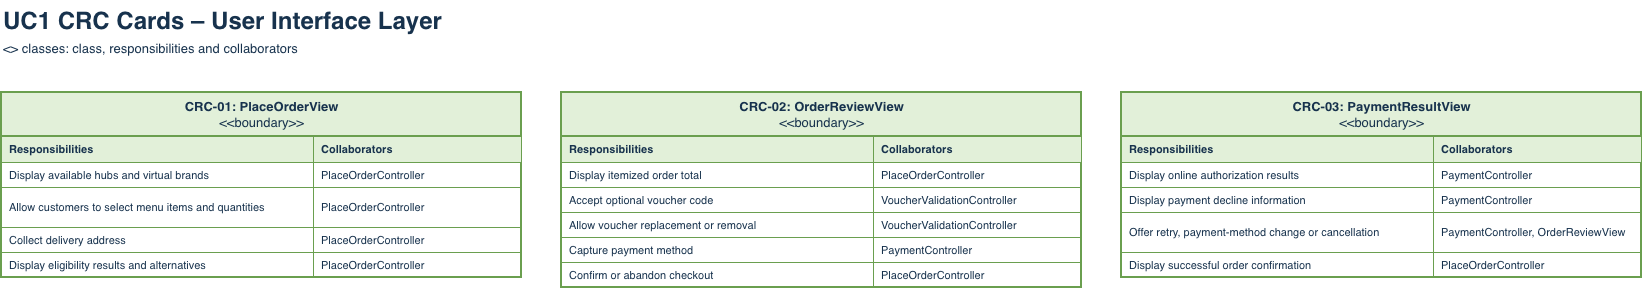

The diagram above was exported from draw.io. Its source (the exported page's mxGraphModel, read from the mxfile embedded in the PNG):
<mxGraphModel dx="1696" dy="785" grid="1" gridSize="10" guides="1" tooltips="1" connect="1" arrows="1" fold="1" page="1" pageScale="1" pageWidth="1800" pageHeight="700" math="0" shadow="0">
  <root>
    <mxCell id="0" />
    <mxCell id="1" parent="0" />
    <mxCell id="ui_title" parent="1" style="text;html=1;align=left;verticalAlign=top;whiteSpace=wrap;fontSize=24;fontStyle=1;fontColor=#17324d;" value="UC1 CRC Cards – User Interface Layer" vertex="1">
      <mxGeometry height="34" width="1200" x="40" y="8" as="geometry" />
    </mxCell>
    <mxCell id="ui_sub" parent="1" style="text;html=1;align=left;verticalAlign=top;whiteSpace=wrap;fontSize=13;fontColor=#17324d;" value="&lt;&lt;boundary&gt;&gt; classes: class, responsibilities and collaborators" vertex="1">
      <mxGeometry height="22" width="1400" x="40" y="42" as="geometry" />
    </mxCell>
    <mxCell id="ui_1" parent="1" style="swimlane;fontStyle=0;align=center;verticalAlign=top;startSize=44;collapsible=0;html=1;fillColor=#e2f0d9;strokeColor=#6a9f4f;strokeWidth=2;fontColor=#17324d;fontSize=13;swimlaneFillColor=#ffffff;" value="&lt;b&gt;CRC-01: PlaceOrderView&lt;/b&gt;&lt;br&gt;&amp;lt;&amp;lt;boundary&amp;gt;&amp;gt;" vertex="1">
      <mxGeometry height="185" width="520" x="40" y="100" as="geometry" />
    </mxCell>
    <mxCell id="ui_2" parent="ui_1" style="rounded=0;whiteSpace=wrap;html=1;align=left;verticalAlign=middle;spacingLeft=6;spacingRight=4;fontSize=11;fontColor=#17324d;strokeColor=#6a9f4f;fillColor=#e2f0d9;fontStyle=1;" value="Responsibilities" vertex="1">
      <mxGeometry height="26" width="312" y="44" as="geometry" />
    </mxCell>
    <mxCell id="ui_3" parent="ui_1" style="rounded=0;whiteSpace=wrap;html=1;align=left;verticalAlign=middle;spacingLeft=6;spacingRight=4;fontSize=11;fontColor=#17324d;strokeColor=#6a9f4f;fillColor=#e2f0d9;fontStyle=1;" value="Collaborators" vertex="1">
      <mxGeometry height="26" width="208" x="312" y="44" as="geometry" />
    </mxCell>
    <mxCell id="ui_4" parent="ui_1" style="rounded=0;whiteSpace=wrap;html=1;align=left;verticalAlign=middle;spacingLeft=6;spacingRight=4;fontSize=11;fontColor=#17324d;strokeColor=#6a9f4f;fillColor=none;" value="Display available hubs and virtual brands" vertex="1">
      <mxGeometry height="25" width="312" y="70" as="geometry" />
    </mxCell>
    <mxCell id="ui_5" parent="ui_1" style="rounded=0;whiteSpace=wrap;html=1;align=left;verticalAlign=middle;spacingLeft=6;spacingRight=4;fontSize=11;fontColor=#17324d;strokeColor=#6a9f4f;fillColor=none;" value="PlaceOrderController" vertex="1">
      <mxGeometry height="25" width="208" x="312" y="70" as="geometry" />
    </mxCell>
    <mxCell id="ui_6" parent="ui_1" style="rounded=0;whiteSpace=wrap;html=1;align=left;verticalAlign=middle;spacingLeft=6;spacingRight=4;fontSize=11;fontColor=#17324d;strokeColor=#6a9f4f;fillColor=none;" value="Allow customers to select menu items and quantities" vertex="1">
      <mxGeometry height="40" width="312" y="95" as="geometry" />
    </mxCell>
    <mxCell id="ui_7" parent="ui_1" style="rounded=0;whiteSpace=wrap;html=1;align=left;verticalAlign=middle;spacingLeft=6;spacingRight=4;fontSize=11;fontColor=#17324d;strokeColor=#6a9f4f;fillColor=none;" value="PlaceOrderController" vertex="1">
      <mxGeometry height="40" width="208" x="312" y="95" as="geometry" />
    </mxCell>
    <mxCell id="ui_8" parent="ui_1" style="rounded=0;whiteSpace=wrap;html=1;align=left;verticalAlign=middle;spacingLeft=6;spacingRight=4;fontSize=11;fontColor=#17324d;strokeColor=#6a9f4f;fillColor=none;" value="Collect delivery address" vertex="1">
      <mxGeometry height="25" width="312" y="135" as="geometry" />
    </mxCell>
    <mxCell id="ui_9" parent="ui_1" style="rounded=0;whiteSpace=wrap;html=1;align=left;verticalAlign=middle;spacingLeft=6;spacingRight=4;fontSize=11;fontColor=#17324d;strokeColor=#6a9f4f;fillColor=none;" value="PlaceOrderController" vertex="1">
      <mxGeometry height="25" width="208" x="312" y="135" as="geometry" />
    </mxCell>
    <mxCell id="ui_10" parent="ui_1" style="rounded=0;whiteSpace=wrap;html=1;align=left;verticalAlign=middle;spacingLeft=6;spacingRight=4;fontSize=11;fontColor=#17324d;strokeColor=#6a9f4f;fillColor=none;" value="Display eligibility results and alternatives" vertex="1">
      <mxGeometry height="25" width="312" y="160" as="geometry" />
    </mxCell>
    <mxCell id="ui_11" parent="ui_1" style="rounded=0;whiteSpace=wrap;html=1;align=left;verticalAlign=middle;spacingLeft=6;spacingRight=4;fontSize=11;fontColor=#17324d;strokeColor=#6a9f4f;fillColor=none;" value="PlaceOrderController" vertex="1">
      <mxGeometry height="25" width="208" x="312" y="160" as="geometry" />
    </mxCell>
    <mxCell id="ui_12" parent="1" style="swimlane;fontStyle=0;align=center;verticalAlign=top;startSize=44;collapsible=0;html=1;fillColor=#e2f0d9;strokeColor=#6a9f4f;strokeWidth=2;fontColor=#17324d;fontSize=13;swimlaneFillColor=#ffffff;" value="&lt;b&gt;CRC-02: OrderReviewView&lt;/b&gt;&lt;br&gt;&amp;lt;&amp;lt;boundary&amp;gt;&amp;gt;" vertex="1">
      <mxGeometry height="195" width="520" x="600" y="100" as="geometry" />
    </mxCell>
    <mxCell id="ui_13" parent="ui_12" style="rounded=0;whiteSpace=wrap;html=1;align=left;verticalAlign=middle;spacingLeft=6;spacingRight=4;fontSize=11;fontColor=#17324d;strokeColor=#6a9f4f;fillColor=#e2f0d9;fontStyle=1;" value="Responsibilities" vertex="1">
      <mxGeometry height="26" width="312" y="44" as="geometry" />
    </mxCell>
    <mxCell id="ui_14" parent="ui_12" style="rounded=0;whiteSpace=wrap;html=1;align=left;verticalAlign=middle;spacingLeft=6;spacingRight=4;fontSize=11;fontColor=#17324d;strokeColor=#6a9f4f;fillColor=#e2f0d9;fontStyle=1;" value="Collaborators" vertex="1">
      <mxGeometry height="26" width="208" x="312" y="44" as="geometry" />
    </mxCell>
    <mxCell id="ui_15" parent="ui_12" style="rounded=0;whiteSpace=wrap;html=1;align=left;verticalAlign=middle;spacingLeft=6;spacingRight=4;fontSize=11;fontColor=#17324d;strokeColor=#6a9f4f;fillColor=none;" value="Display itemized order total" vertex="1">
      <mxGeometry height="25" width="312" y="70" as="geometry" />
    </mxCell>
    <mxCell id="ui_16" parent="ui_12" style="rounded=0;whiteSpace=wrap;html=1;align=left;verticalAlign=middle;spacingLeft=6;spacingRight=4;fontSize=11;fontColor=#17324d;strokeColor=#6a9f4f;fillColor=none;" value="PlaceOrderController" vertex="1">
      <mxGeometry height="25" width="208" x="312" y="70" as="geometry" />
    </mxCell>
    <mxCell id="ui_17" parent="ui_12" style="rounded=0;whiteSpace=wrap;html=1;align=left;verticalAlign=middle;spacingLeft=6;spacingRight=4;fontSize=11;fontColor=#17324d;strokeColor=#6a9f4f;fillColor=none;" value="Accept optional voucher code" vertex="1">
      <mxGeometry height="25" width="312" y="95" as="geometry" />
    </mxCell>
    <mxCell id="ui_18" parent="ui_12" style="rounded=0;whiteSpace=wrap;html=1;align=left;verticalAlign=middle;spacingLeft=6;spacingRight=4;fontSize=11;fontColor=#17324d;strokeColor=#6a9f4f;fillColor=none;" value="VoucherValidationController" vertex="1">
      <mxGeometry height="25" width="208" x="312" y="95" as="geometry" />
    </mxCell>
    <mxCell id="ui_19" parent="ui_12" style="rounded=0;whiteSpace=wrap;html=1;align=left;verticalAlign=middle;spacingLeft=6;spacingRight=4;fontSize=11;fontColor=#17324d;strokeColor=#6a9f4f;fillColor=none;" value="Allow voucher replacement or removal" vertex="1">
      <mxGeometry height="25" width="312" y="120" as="geometry" />
    </mxCell>
    <mxCell id="ui_20" parent="ui_12" style="rounded=0;whiteSpace=wrap;html=1;align=left;verticalAlign=middle;spacingLeft=6;spacingRight=4;fontSize=11;fontColor=#17324d;strokeColor=#6a9f4f;fillColor=none;" value="VoucherValidationController" vertex="1">
      <mxGeometry height="25" width="208" x="312" y="120" as="geometry" />
    </mxCell>
    <mxCell id="ui_21" parent="ui_12" style="rounded=0;whiteSpace=wrap;html=1;align=left;verticalAlign=middle;spacingLeft=6;spacingRight=4;fontSize=11;fontColor=#17324d;strokeColor=#6a9f4f;fillColor=none;" value="Capture payment method" vertex="1">
      <mxGeometry height="25" width="312" y="145" as="geometry" />
    </mxCell>
    <mxCell id="ui_22" parent="ui_12" style="rounded=0;whiteSpace=wrap;html=1;align=left;verticalAlign=middle;spacingLeft=6;spacingRight=4;fontSize=11;fontColor=#17324d;strokeColor=#6a9f4f;fillColor=none;" value="PaymentController" vertex="1">
      <mxGeometry height="25" width="208" x="312" y="145" as="geometry" />
    </mxCell>
    <mxCell id="ui_23" parent="ui_12" style="rounded=0;whiteSpace=wrap;html=1;align=left;verticalAlign=middle;spacingLeft=6;spacingRight=4;fontSize=11;fontColor=#17324d;strokeColor=#6a9f4f;fillColor=none;" value="Confirm or abandon checkout" vertex="1">
      <mxGeometry height="25" width="312" y="170" as="geometry" />
    </mxCell>
    <mxCell id="ui_24" parent="ui_12" style="rounded=0;whiteSpace=wrap;html=1;align=left;verticalAlign=middle;spacingLeft=6;spacingRight=4;fontSize=11;fontColor=#17324d;strokeColor=#6a9f4f;fillColor=none;" value="PlaceOrderController" vertex="1">
      <mxGeometry height="25" width="208" x="312" y="170" as="geometry" />
    </mxCell>
    <mxCell id="ui_25" parent="1" style="swimlane;fontStyle=0;align=center;verticalAlign=top;startSize=44;collapsible=0;html=1;fillColor=#e2f0d9;strokeColor=#6a9f4f;strokeWidth=2;fontColor=#17324d;fontSize=13;swimlaneFillColor=#ffffff;" value="&lt;b&gt;CRC-03: PaymentResultView&lt;/b&gt;&lt;br&gt;&amp;lt;&amp;lt;boundary&amp;gt;&amp;gt;" vertex="1">
      <mxGeometry height="185" width="520" x="1160" y="100" as="geometry" />
    </mxCell>
    <mxCell id="ui_26" parent="ui_25" style="rounded=0;whiteSpace=wrap;html=1;align=left;verticalAlign=middle;spacingLeft=6;spacingRight=4;fontSize=11;fontColor=#17324d;strokeColor=#6a9f4f;fillColor=#e2f0d9;fontStyle=1;" value="Responsibilities" vertex="1">
      <mxGeometry height="26" width="312" y="44" as="geometry" />
    </mxCell>
    <mxCell id="ui_27" parent="ui_25" style="rounded=0;whiteSpace=wrap;html=1;align=left;verticalAlign=middle;spacingLeft=6;spacingRight=4;fontSize=11;fontColor=#17324d;strokeColor=#6a9f4f;fillColor=#e2f0d9;fontStyle=1;" value="Collaborators" vertex="1">
      <mxGeometry height="26" width="208" x="312" y="44" as="geometry" />
    </mxCell>
    <mxCell id="ui_28" parent="ui_25" style="rounded=0;whiteSpace=wrap;html=1;align=left;verticalAlign=middle;spacingLeft=6;spacingRight=4;fontSize=11;fontColor=#17324d;strokeColor=#6a9f4f;fillColor=none;" value="Display online authorization results" vertex="1">
      <mxGeometry height="25" width="312" y="70" as="geometry" />
    </mxCell>
    <mxCell id="ui_29" parent="ui_25" style="rounded=0;whiteSpace=wrap;html=1;align=left;verticalAlign=middle;spacingLeft=6;spacingRight=4;fontSize=11;fontColor=#17324d;strokeColor=#6a9f4f;fillColor=none;" value="PaymentController" vertex="1">
      <mxGeometry height="25" width="208" x="312" y="70" as="geometry" />
    </mxCell>
    <mxCell id="ui_30" parent="ui_25" style="rounded=0;whiteSpace=wrap;html=1;align=left;verticalAlign=middle;spacingLeft=6;spacingRight=4;fontSize=11;fontColor=#17324d;strokeColor=#6a9f4f;fillColor=none;" value="Display payment decline information" vertex="1">
      <mxGeometry height="25" width="312" y="95" as="geometry" />
    </mxCell>
    <mxCell id="ui_31" parent="ui_25" style="rounded=0;whiteSpace=wrap;html=1;align=left;verticalAlign=middle;spacingLeft=6;spacingRight=4;fontSize=11;fontColor=#17324d;strokeColor=#6a9f4f;fillColor=none;" value="PaymentController" vertex="1">
      <mxGeometry height="25" width="208" x="312" y="95" as="geometry" />
    </mxCell>
    <mxCell id="ui_32" parent="ui_25" style="rounded=0;whiteSpace=wrap;html=1;align=left;verticalAlign=middle;spacingLeft=6;spacingRight=4;fontSize=11;fontColor=#17324d;strokeColor=#6a9f4f;fillColor=none;" value="Offer retry, payment-method change or cancellation" vertex="1">
      <mxGeometry height="40" width="312" y="120" as="geometry" />
    </mxCell>
    <mxCell id="ui_33" parent="ui_25" style="rounded=0;whiteSpace=wrap;html=1;align=left;verticalAlign=middle;spacingLeft=6;spacingRight=4;fontSize=11;fontColor=#17324d;strokeColor=#6a9f4f;fillColor=none;" value="PaymentController, OrderReviewView" vertex="1">
      <mxGeometry height="40" width="208" x="312" y="120" as="geometry" />
    </mxCell>
    <mxCell id="ui_34" parent="ui_25" style="rounded=0;whiteSpace=wrap;html=1;align=left;verticalAlign=middle;spacingLeft=6;spacingRight=4;fontSize=11;fontColor=#17324d;strokeColor=#6a9f4f;fillColor=none;" value="Display successful order confirmation" vertex="1">
      <mxGeometry height="25" width="312" y="160" as="geometry" />
    </mxCell>
    <mxCell id="ui_35" parent="ui_25" style="rounded=0;whiteSpace=wrap;html=1;align=left;verticalAlign=middle;spacingLeft=6;spacingRight=4;fontSize=11;fontColor=#17324d;strokeColor=#6a9f4f;fillColor=none;" value="PlaceOrderController" vertex="1">
      <mxGeometry height="25" width="208" x="312" y="160" as="geometry" />
    </mxCell>
  </root>
</mxGraphModel>